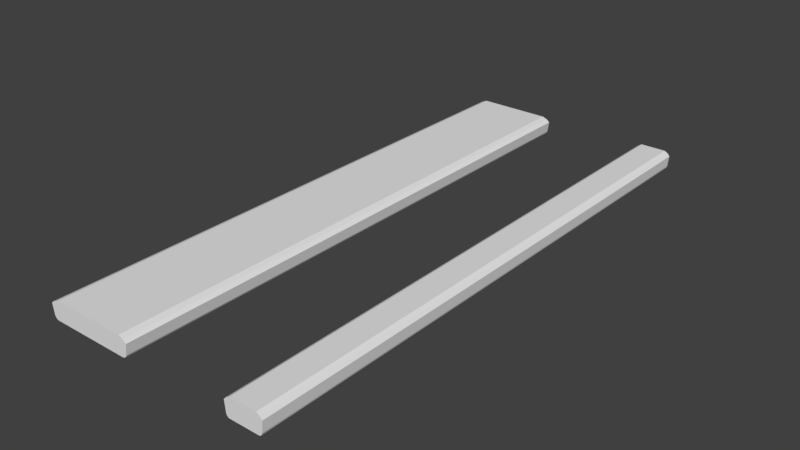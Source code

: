 # Source: Lights.blend  (saved by Blender 2.77.0; exported with 4.5.12 LTS)
import bpy
from mathutils import Matrix  # noqa: F401  (used for matrix-valued properties, if any)

bpy.ops.wm.read_factory_settings(use_empty=True)
scene = bpy.context.scene
scene.name = 'Scene'

# ---- collections
col_collection_1 = bpy.data.collections.new('Collection 1'); scene.collection.children.link(col_collection_1)

# ---- materials (node trees are filled in below, after node groups)
mat_material = bpy.data.materials.new('Material')
mat_material.alpha_threshold = 0.0
mat_material.use_transparent_shadow = False
mat_material.roughness = 0.5
mat_material.line_color = (0.0, 0.0, 0.0, 1.0)

# ---- material node trees

# ---- world
world_world = bpy.data.worlds.new('World'); scene.world = world_world
world_world.color = (0.05088, 0.05088, 0.05088)
world_world.use_sun_shadow = False
world_world.sun_shadow_jitter_overblur = 0.0
world_world.cycles.sampling_method = 'MANUAL'

# ---- meshes
me_cube_001 = bpy.data.meshes.new('Cube.001')
me_cube_001.from_pydata([(0.3788, 2.997, 0.09329), (0.3788, -2.994, 0.09329), (0.02996, -2.994, 0.09329), (0.02996, 2.997, 0.09329), (0.3589, 2.997, -0.08539), (0.04883, 2.997, -0.08539), (0.3589, -2.994, -0.08539), (0.04883, -2.994, -0.08539), (0.3416, 2.997, 0.1144), (0.06612, 2.997, 0.1144), (0.3416, -2.994, 0.1144), (0.06612, -2.994, 0.1144), (0.403, 2.997, 0.06568), (0.403, -2.994, 0.06568), (0.005813, -2.994, 0.06568), (0.005813, 2.997, 0.06568), (0.3416, 2.997, 0.06568), (0.06612, 2.997, 0.06568), (0.3416, -2.994, 0.06568), (0.06612, -2.994, 0.06568), (0.3788, -2.804, 0.09329), (0.02996, -2.804, 0.09329), (0.3416, -2.804, 0.1144), (0.06612, -2.804, 0.1144), (0.3589, -2.804, -0.08539), (0.04883, -2.804, -0.08539), (0.005813, -2.804, 0.06568), (0.403, -2.804, 0.06568), (0.02996, 2.796, 0.09329), (0.3589, 2.796, -0.08539), (0.04883, 2.796, -0.08539), (0.005813, 2.796, 0.06568), (0.3788, 2.796, 0.09329), (0.3416, 2.796, 0.1144), (0.06612, 2.796, 0.1144), (0.403, 2.796, 0.06568), (0.3282, -2.73, 0.04992), (0.07951, -2.73, 0.04992), (0.3282, 2.723, 0.04992), (0.07951, 2.723, 0.04992), (0.01797, -2.994, -0.05024), (0.03766, -2.994, -0.0813), (0.02482, -2.994, -0.06961), (0.03766, 2.997, -0.0813), (0.01797, 2.997, -0.05024), (0.02482, 2.997, -0.06961), (0.01797, -2.804, -0.05024), (0.03766, -2.804, -0.0813), (0.02482, -2.804, -0.06961), (0.03766, 2.796, -0.0813), (0.01797, 2.796, -0.05024), (0.02482, 2.796, -0.06961), (0.3908, 2.997, -0.05033), (0.3712, 2.997, -0.08107), (0.384, 2.997, -0.06956), (0.3712, -2.994, -0.08107), (0.3908, -2.994, -0.05033), (0.384, -2.994, -0.06956), (0.3712, -2.804, -0.08107), (0.3908, -2.804, -0.05033), (0.384, -2.804, -0.06956), (0.3712, 2.796, -0.08107), (0.3908, 2.796, -0.05033), (0.384, 2.796, -0.06956), (0.2002, -2.865, 0.04662), (0.2002, 2.87, 0.04662), (0.1594, -2.865, 0.02969), (0.1594, 2.87, 0.02969), (0.1424, -2.865, -0.01119), (0.1424, 2.87, -0.01119), (0.1594, -2.865, -0.05207), (0.1594, 2.87, -0.05207), (0.2002, -2.865, -0.069), (0.2002, 2.87, -0.069), (0.2411, -2.865, -0.05207), (0.2411, 2.87, -0.05207), (0.258, -2.865, -0.01119), (0.258, 2.87, -0.01119), (0.2411, -2.865, 0.02969), (0.2411, 2.87, 0.02969)], [], [(5, 30, 49, 43), (23, 21, 2, 11), (27, 20, 1, 13), (19, 11, 2, 14), (31, 28, 3, 15), (46, 26, 31, 50), (52, 12, 35, 62), (16, 4, 5, 17), (13, 1, 10, 18), (18, 10, 11, 19), (20, 22, 10, 1), (22, 23, 11, 10), (55, 57, 56, 13, 18, 6), (24, 6, 7, 25), (6, 18, 19, 7), (62, 35, 27, 59), (8, 16, 17, 9), (0, 12, 16, 8), (9, 17, 15, 3), (17, 5, 43, 45, 44, 15), (40, 14, 26, 46), (58, 55, 6, 24), (61, 58, 24, 29), (25, 7, 41, 47), (30, 29, 38, 39), (33, 34, 23, 22), (32, 33, 22, 20), (14, 2, 21, 26), (35, 32, 20, 27), (34, 28, 21, 23), (50, 31, 15, 44), (9, 3, 28, 34), (12, 0, 32, 35), (0, 8, 33, 32), (8, 9, 34, 33), (59, 27, 13, 56), (4, 29, 30, 5), (53, 61, 29, 4), (30, 25, 47, 49), (26, 21, 28, 31), (38, 36, 37, 39), (24, 25, 37, 36), (25, 30, 39, 37), (29, 24, 36, 38), (50, 44, 45, 51), (51, 45, 43, 49), (40, 46, 48, 42), (42, 48, 47, 41), (46, 50, 51, 48), (48, 51, 49, 47), (7, 19, 14, 40, 42, 41), (59, 56, 57, 60), (60, 57, 55, 58), (62, 59, 60, 63), (63, 60, 58, 61), (52, 62, 63, 54), (54, 63, 61, 53), (12, 52, 54, 53, 4, 16), (64, 65, 67, 66), (66, 67, 69, 68), (68, 69, 71, 70), (70, 71, 73, 72), (72, 73, 75, 74), (74, 75, 77, 76), (67, 65, 79, 77, 75, 73, 71, 69), (76, 77, 79, 78), (78, 79, 65, 64), (64, 66, 68, 70, 72, 74, 76, 78)])
_uv = me_cube_001.uv_layers.new(name='UVMap')
_uv.uv.foreach_set('vector', [0.4992, 0.585, 0.4858, 0.585, 0.4858, 0.5782, 0.4992, 0.5782, 0.1101, 0.4706, 0.1101, 0.4936, 0.09732, 0.4936, 0.09732, 0.4706, 0.1101, 0.09841, 0.1101, 0.1166, 0.09732, 0.1166, 0.09732, 0.09841, 0.07715, 0.4706, 0.09732, 0.4706, 0.08858, 0.4918, 0.07715, 0.506, 0.4858, 0.5118, 0.4858, 0.4936, 0.4992, 0.4936, 0.4992, 0.5118, 0.1101, 0.5603, 0.1101, 0.5118, 0.4858, 0.5118, 0.4858, 0.5603, 0.4992, 0.0499, 0.4992, 0.09841, 0.4858, 0.09841, 0.4858, 0.0499, 0.5194, 0.1401, 0.5819, 0.13, 0.5819, 0.4808, 0.5194, 0.4706, 0.07715, 0.1041, 0.08858, 0.1183, 0.09732, 0.1401, 0.07715, 0.1401, 0.07715, 0.1401, 0.09732, 0.1401, 0.09732, 0.4706, 0.07715, 0.4706, 0.1101, 0.1166, 0.1101, 0.1401, 0.09732, 0.1401, 0.09732, 0.1166, 0.1101, 0.1401, 0.1101, 0.4706, 0.09732, 0.4706, 0.09732, 0.1401, 0.01645, 0.1228, 0.02121, 0.1153, 0.02917, 0.1113, 0.07715, 0.1041, 0.07715, 0.1401, 0.01466, 0.13, 0.1101, 0.9357, 0.09731, 0.9357, 0.09731, 0.585, 0.1101, 0.585, 0.01466, 0.13, 0.07715, 0.1401, 0.07715, 0.4706, 0.01466, 0.4808, 0.4858, 0.0499, 0.4858, 0.09841, 0.1101, 0.09841, 0.1101, 0.0499, 0.4992, 0.1401, 0.5194, 0.1401, 0.5194, 0.4706, 0.4992, 0.4706, 0.508, 0.1183, 0.5194, 0.1041, 0.5194, 0.1401, 0.4992, 0.1401, 0.4992, 0.4706, 0.5194, 0.4706, 0.5194, 0.506, 0.508, 0.4918, 0.5194, 0.4706, 0.5819, 0.4808, 0.5802, 0.4873, 0.5753, 0.4949, 0.5673, 0.4989, 0.5194, 0.506, 0.09731, 0.5603, 0.09732, 0.5118, 0.1101, 0.5118, 0.1101, 0.5603, 0.1101, 0.9431, 0.09731, 0.9431, 0.09731, 0.9357, 0.1101, 0.9357, 0.4858, 0.9431, 0.1101, 0.9431, 0.1101, 0.9357, 0.4858, 0.9357, 0.1101, 0.585, 0.09731, 0.585, 0.09731, 0.5782, 0.1101, 0.5782, 0.1797, 0.5894, 0.4309, 0.5894, 0.418, 0.6297, 0.1926, 0.6297, 0.4858, 0.1401, 0.4858, 0.4706, 0.1101, 0.4706, 0.1101, 0.1401, 0.4858, 0.1166, 0.4858, 0.1401, 0.1101, 0.1401, 0.1101, 0.1166, 0.09732, 0.5118, 0.09732, 0.4936, 0.1101, 0.4936, 0.1101, 0.5118, 0.4858, 0.09841, 0.4858, 0.1166, 0.1101, 0.1166, 0.1101, 0.09841, 0.4858, 0.4706, 0.4858, 0.4936, 0.1101, 0.4936, 0.1101, 0.4706, 0.4858, 0.5603, 0.4858, 0.5118, 0.4992, 0.5118, 0.4992, 0.5603, 0.4992, 0.4706, 0.4992, 0.4936, 0.4858, 0.4936, 0.4858, 0.4706, 0.4992, 0.09841, 0.4992, 0.1166, 0.4858, 0.1166, 0.4858, 0.09841, 0.4992, 0.1166, 0.4992, 0.1401, 0.4858, 0.1401, 0.4858, 0.1166, 0.4992, 0.1401, 0.4992, 0.4706, 0.4858, 0.4706, 0.4858, 0.1401, 0.1101, 0.0499, 0.1101, 0.09841, 0.09732, 0.09841, 0.09732, 0.0499, 0.4992, 0.9357, 0.4858, 0.9357, 0.4858, 0.585, 0.4992, 0.585, 0.4992, 0.9431, 0.4858, 0.9431, 0.4858, 0.9357, 0.4992, 0.9357, 0.4858, 0.585, 0.1101, 0.585, 0.1101, 0.5782, 0.4858, 0.5782, 0.1101, 0.5118, 0.1101, 0.4936, 0.4858, 0.4936, 0.4858, 0.5118, 0.418, 0.6297, 0.418, 0.8916, 0.1926, 0.8916, 0.1926, 0.6297, 0.4309, 0.9318, 0.1797, 0.9318, 0.1926, 0.8916, 0.418, 0.8916, 0.1505, 0.8951, 0.1505, 0.6261, 0.1926, 0.6297, 0.1926, 0.8916, 0.4601, 0.6261, 0.4601, 0.8951, 0.418, 0.8916, 0.418, 0.6297, 0.4858, 0.5603, 0.4992, 0.5603, 0.4992, 0.5692, 0.4858, 0.5692, 0.4858, 0.5692, 0.4992, 0.5692, 0.4992, 0.5782, 0.4858, 0.5782, 0.09731, 0.5603, 0.1101, 0.5603, 0.1101, 0.5692, 0.09731, 0.5692, 0.09731, 0.5692, 0.1101, 0.5692, 0.1101, 0.5782, 0.09731, 0.5782, 0.1101, 0.5603, 0.4858, 0.5603, 0.4858, 0.5692, 0.1101, 0.5692, 0.1101, 0.5692, 0.4858, 0.5692, 0.4858, 0.5782, 0.1101, 0.5782, 0.01466, 0.4808, 0.07715, 0.4706, 0.07715, 0.506, 0.0292, 0.4989, 0.02119, 0.4949, 0.01636, 0.4873, 0.1101, 0.0499, 0.09732, 0.0499, 0.09732, 0.04099, 0.1101, 0.04099, 0.1101, 0.04099, 0.09732, 0.04099, 0.09732, 0.03208, 0.1101, 0.03208, 0.4858, 0.0499, 0.1101, 0.0499, 0.1101, 0.04099, 0.4858, 0.04099, 0.4858, 0.04099, 0.1101, 0.04099, 0.1101, 0.03208, 0.4858, 0.03208, 0.4992, 0.0499, 0.4858, 0.0499, 0.4858, 0.04099, 0.4992, 0.04099, 0.4992, 0.04099, 0.4858, 0.04099, 0.4858, 0.03208, 0.4992, 0.03208, 0.5194, 0.1041, 0.5674, 0.1113, 0.5753, 0.1153, 0.5801, 0.1228, 0.5819, 0.13, 0.5194, 0.1401, 0.8541, 0.1235, 0.8541, 0.9096, 0.8277, 0.9096, 0.8277, 0.1235, 0.8915, 0.9096, 0.8915, 0.1235, 0.9289, 0.1235, 0.9289, 0.9096, 0.6735, 0.9096, 0.6735, 0.1235, 0.7, 0.1235, 0.7, 0.9096, 0.7, 0.9096, 0.7, 0.1235, 0.7374, 0.1235, 0.7374, 0.9096, 0.7374, 0.9096, 0.7374, 0.1235, 0.7638, 0.1235, 0.7638, 0.9096, 0.8277, 0.1235, 0.8277, 0.9096, 0.7903, 0.9096, 0.7903, 0.1235, 0.8277, 0.936, 0.8541, 0.9096, 0.8915, 0.9096, 0.9179, 0.936, 0.9179, 0.9734, 0.8915, 0.9999, 0.8541, 0.9999, 0.8277, 0.9734, 0.7903, 0.1235, 0.7903, 0.9096, 0.7638, 0.9096, 0.7638, 0.1235, 0.8915, 0.1235, 0.8915, 0.9096, 0.8541, 0.9096, 0.8541, 0.1235, 0.7319, 0.09701, 0.7319, 0.05962, 0.7583, 0.03317, 0.7957, 0.03317, 0.8222, 0.05962, 0.8222, 0.09701, 0.7903, 0.1235, 0.7638, 0.1235])
me_cube_001.materials.append(mat_material)
me_cube_001.use_remesh_preserve_volume = False
me_cube_001.use_remesh_preserve_attributes = False
me_cube_001.use_mirror_vertex_groups = False
me_cube_001.update()
me_cube = bpy.data.meshes.new('Cube')
me_cube.from_pydata([(0.4521, 2.997, 0.09329), (0.4521, -2.994, 0.09329), (-0.4509, -2.994, 0.09329), (-0.4509, 2.997, 0.09329), (0.4239, 2.997, -0.08539), (-0.4241, 2.997, -0.08539), (0.4239, -2.994, -0.08539), (-0.4241, -2.994, -0.08539), (0.3993, 2.997, 0.1144), (-0.3995, 2.997, 0.1144), (0.3993, -2.994, 0.1144), (-0.3995, -2.994, 0.1144), (0.4864, 2.997, 0.06568), (0.4864, -2.994, 0.06568), (-0.4852, -2.994, 0.06568), (-0.4852, 2.997, 0.06568), (0.3993, 2.997, 0.06568), (-0.3995, 2.997, 0.06568), (0.3993, -2.994, 0.06568), (-0.3995, -2.994, 0.06568), (0.4521, -2.804, 0.09329), (-0.4509, -2.804, 0.09329), (0.3993, -2.804, 0.1144), (-0.3995, -2.804, 0.1144), (0.4239, -2.804, -0.08539), (-0.4241, -2.804, -0.08539), (-0.4852, -2.804, 0.06568), (0.4864, -2.804, 0.06568), (-0.4509, 2.796, 0.09329), (0.4239, 2.796, -0.08539), (-0.4241, 2.796, -0.08539), (-0.4852, 2.796, 0.06568), (0.4521, 2.796, 0.09329), (0.3993, 2.796, 0.1144), (-0.3995, 2.796, 0.1144), (0.4864, 2.796, 0.06568), (0.3803, -2.73, 0.04992), (-0.3805, -2.73, 0.04992), (0.3803, 2.723, 0.04992), (-0.3805, 2.723, 0.04992), (-0.4679, -2.994, -0.05024), (-0.4399, -2.994, -0.0813), (-0.4582, -2.994, -0.06961), (-0.4399, 2.997, -0.0813), (-0.4679, 2.997, -0.05024), (-0.4582, 2.997, -0.06961), (-0.4679, -2.804, -0.05024), (-0.4399, -2.804, -0.0813), (-0.4582, -2.804, -0.06961), (-0.4399, 2.796, -0.0813), (-0.4679, 2.796, -0.05024), (-0.4582, 2.796, -0.06961), (0.4692, 2.997, -0.05033), (0.4412, 2.997, -0.08107), (0.4595, 2.997, -0.06956), (0.4412, -2.994, -0.08107), (0.4692, -2.994, -0.05033), (0.4595, -2.994, -0.06956), (0.4412, -2.804, -0.08107), (0.4692, -2.804, -0.05033), (0.4595, -2.804, -0.06956), (0.4412, 2.796, -0.08107), (0.4692, 2.796, -0.05033), (0.4595, 2.796, -0.06956), (0.2002, -2.865, 0.04662), (0.2002, 2.87, 0.04662), (0.1594, -2.865, 0.02969), (0.1594, 2.87, 0.02969), (0.1424, -2.865, -0.01119), (0.1424, 2.87, -0.01119), (0.1594, -2.865, -0.05207), (0.1594, 2.87, -0.05207), (0.2002, -2.865, -0.069), (0.2002, 2.87, -0.069), (0.2411, -2.865, -0.05207), (0.2411, 2.87, -0.05207), (0.258, -2.865, -0.01119), (0.258, 2.87, -0.01119), (0.2411, -2.865, 0.02969), (0.2411, 2.87, 0.02969), (-0.2016, -2.947, 0.04603), (-0.2016, 2.952, 0.04603), (-0.2421, -2.947, 0.02927), (-0.2421, 2.952, 0.02927), (-0.2589, -2.947, -0.01119), (-0.2589, 2.952, -0.01119), (-0.2421, -2.947, -0.05165), (-0.2421, 2.952, -0.05165), (-0.2016, -2.947, -0.06841), (-0.2016, 2.952, -0.06841), (-0.1612, -2.947, -0.05165), (-0.1612, 2.952, -0.05165), (-0.1444, -2.947, -0.01119), (-0.1444, 2.952, -0.01119), (-0.1612, -2.947, 0.02927), (-0.1612, 2.952, 0.02927)], [], [(5, 30, 49, 43), (23, 21, 2, 11), (27, 20, 1, 13), (19, 11, 2, 14), (31, 28, 3, 15), (46, 26, 31, 50), (52, 12, 35, 62), (16, 4, 5, 17), (13, 1, 10, 18), (18, 10, 11, 19), (20, 22, 10, 1), (22, 23, 11, 10), (55, 57, 56, 13, 18, 6), (24, 6, 7, 25), (6, 18, 19, 7), (62, 35, 27, 59), (8, 16, 17, 9), (0, 12, 16, 8), (9, 17, 15, 3), (17, 5, 43, 45, 44, 15), (40, 14, 26, 46), (58, 55, 6, 24), (61, 58, 24, 29), (25, 7, 41, 47), (30, 29, 38, 39), (33, 34, 23, 22), (32, 33, 22, 20), (14, 2, 21, 26), (35, 32, 20, 27), (34, 28, 21, 23), (50, 31, 15, 44), (9, 3, 28, 34), (12, 0, 32, 35), (0, 8, 33, 32), (8, 9, 34, 33), (59, 27, 13, 56), (4, 29, 30, 5), (53, 61, 29, 4), (30, 25, 47, 49), (26, 21, 28, 31), (38, 36, 37, 39), (24, 25, 37, 36), (25, 30, 39, 37), (29, 24, 36, 38), (50, 44, 45, 51), (51, 45, 43, 49), (40, 46, 48, 42), (42, 48, 47, 41), (46, 50, 51, 48), (48, 51, 49, 47), (7, 19, 14, 40, 42, 41), (59, 56, 57, 60), (60, 57, 55, 58), (62, 59, 60, 63), (63, 60, 58, 61), (52, 62, 63, 54), (54, 63, 61, 53), (12, 52, 54, 53, 4, 16), (64, 65, 67, 66), (66, 67, 69, 68), (68, 69, 71, 70), (70, 71, 73, 72), (72, 73, 75, 74), (74, 75, 77, 76), (67, 65, 79, 77, 75, 73, 71, 69), (76, 77, 79, 78), (78, 79, 65, 64), (64, 66, 68, 70, 72, 74, 76, 78), (80, 81, 83, 82), (82, 83, 85, 84), (84, 85, 87, 86), (86, 87, 89, 88), (88, 89, 91, 90), (90, 91, 93, 92), (83, 81, 95, 93, 91, 89, 87, 85), (92, 93, 95, 94), (94, 95, 81, 80), (80, 82, 84, 86, 88, 90, 92, 94)])
_uv = me_cube.uv_layers.new(name='UVMap')
_uv.uv.foreach_set('vector', [0.4992, 0.585, 0.4858, 0.585, 0.4858, 0.5782, 0.4992, 0.5782, 0.1101, 0.4706, 0.1101, 0.4936, 0.09732, 0.4936, 0.09732, 0.4706, 0.1101, 0.09841, 0.1101, 0.1166, 0.09732, 0.1166, 0.09732, 0.09841, 0.07715, 0.4706, 0.09732, 0.4706, 0.08858, 0.4918, 0.07715, 0.506, 0.4858, 0.5118, 0.4858, 0.4936, 0.4992, 0.4936, 0.4992, 0.5118, 0.1101, 0.5603, 0.1101, 0.5118, 0.4858, 0.5118, 0.4858, 0.5603, 0.4992, 0.0499, 0.4992, 0.09841, 0.4858, 0.09841, 0.4858, 0.0499, 0.5194, 0.1401, 0.5819, 0.13, 0.5819, 0.4808, 0.5194, 0.4706, 0.07715, 0.1041, 0.08858, 0.1183, 0.09732, 0.1401, 0.07715, 0.1401, 0.07715, 0.1401, 0.09732, 0.1401, 0.09732, 0.4706, 0.07715, 0.4706, 0.1101, 0.1166, 0.1101, 0.1401, 0.09732, 0.1401, 0.09732, 0.1166, 0.1101, 0.1401, 0.1101, 0.4706, 0.09732, 0.4706, 0.09732, 0.1401, 0.01645, 0.1228, 0.02121, 0.1153, 0.02917, 0.1113, 0.07715, 0.1041, 0.07715, 0.1401, 0.01466, 0.13, 0.1101, 0.9357, 0.09731, 0.9357, 0.09731, 0.585, 0.1101, 0.585, 0.01466, 0.13, 0.07715, 0.1401, 0.07715, 0.4706, 0.01466, 0.4808, 0.4858, 0.0499, 0.4858, 0.09841, 0.1101, 0.09841, 0.1101, 0.0499, 0.4992, 0.1401, 0.5194, 0.1401, 0.5194, 0.4706, 0.4992, 0.4706, 0.508, 0.1183, 0.5194, 0.1041, 0.5194, 0.1401, 0.4992, 0.1401, 0.4992, 0.4706, 0.5194, 0.4706, 0.5194, 0.506, 0.508, 0.4918, 0.5194, 0.4706, 0.5819, 0.4808, 0.5802, 0.4873, 0.5753, 0.4949, 0.5673, 0.4989, 0.5194, 0.506, 0.09731, 0.5603, 0.09732, 0.5118, 0.1101, 0.5118, 0.1101, 0.5603, 0.1101, 0.9431, 0.09731, 0.9431, 0.09731, 0.9357, 0.1101, 0.9357, 0.4858, 0.9431, 0.1101, 0.9431, 0.1101, 0.9357, 0.4858, 0.9357, 0.1101, 0.585, 0.09731, 0.585, 0.09731, 0.5782, 0.1101, 0.5782, 0.1797, 0.5894, 0.4309, 0.5894, 0.418, 0.6297, 0.1926, 0.6297, 0.4858, 0.1401, 0.4858, 0.4706, 0.1101, 0.4706, 0.1101, 0.1401, 0.4858, 0.1166, 0.4858, 0.1401, 0.1101, 0.1401, 0.1101, 0.1166, 0.09732, 0.5118, 0.09732, 0.4936, 0.1101, 0.4936, 0.1101, 0.5118, 0.4858, 0.09841, 0.4858, 0.1166, 0.1101, 0.1166, 0.1101, 0.09841, 0.4858, 0.4706, 0.4858, 0.4936, 0.1101, 0.4936, 0.1101, 0.4706, 0.4858, 0.5603, 0.4858, 0.5118, 0.4992, 0.5118, 0.4992, 0.5603, 0.4992, 0.4706, 0.4992, 0.4936, 0.4858, 0.4936, 0.4858, 0.4706, 0.4992, 0.09841, 0.4992, 0.1166, 0.4858, 0.1166, 0.4858, 0.09841, 0.4992, 0.1166, 0.4992, 0.1401, 0.4858, 0.1401, 0.4858, 0.1166, 0.4992, 0.1401, 0.4992, 0.4706, 0.4858, 0.4706, 0.4858, 0.1401, 0.1101, 0.0499, 0.1101, 0.09841, 0.09732, 0.09841, 0.09732, 0.0499, 0.4992, 0.9357, 0.4858, 0.9357, 0.4858, 0.585, 0.4992, 0.585, 0.4992, 0.9431, 0.4858, 0.9431, 0.4858, 0.9357, 0.4992, 0.9357, 0.4858, 0.585, 0.1101, 0.585, 0.1101, 0.5782, 0.4858, 0.5782, 0.1101, 0.5118, 0.1101, 0.4936, 0.4858, 0.4936, 0.4858, 0.5118, 0.418, 0.6297, 0.418, 0.8916, 0.1926, 0.8916, 0.1926, 0.6297, 0.4309, 0.9318, 0.1797, 0.9318, 0.1926, 0.8916, 0.418, 0.8916, 0.1505, 0.8951, 0.1505, 0.6261, 0.1926, 0.6297, 0.1926, 0.8916, 0.4601, 0.6261, 0.4601, 0.8951, 0.418, 0.8916, 0.418, 0.6297, 0.4858, 0.5603, 0.4992, 0.5603, 0.4992, 0.5692, 0.4858, 0.5692, 0.4858, 0.5692, 0.4992, 0.5692, 0.4992, 0.5782, 0.4858, 0.5782, 0.09731, 0.5603, 0.1101, 0.5603, 0.1101, 0.5692, 0.09731, 0.5692, 0.09731, 0.5692, 0.1101, 0.5692, 0.1101, 0.5782, 0.09731, 0.5782, 0.1101, 0.5603, 0.4858, 0.5603, 0.4858, 0.5692, 0.1101, 0.5692, 0.1101, 0.5692, 0.4858, 0.5692, 0.4858, 0.5782, 0.1101, 0.5782, 0.01466, 0.4808, 0.07715, 0.4706, 0.07715, 0.506, 0.0292, 0.4989, 0.02119, 0.4949, 0.01636, 0.4873, 0.1101, 0.0499, 0.09732, 0.0499, 0.09732, 0.04099, 0.1101, 0.04099, 0.1101, 0.04099, 0.09732, 0.04099, 0.09732, 0.03208, 0.1101, 0.03208, 0.4858, 0.0499, 0.1101, 0.0499, 0.1101, 0.04099, 0.4858, 0.04099, 0.4858, 0.04099, 0.1101, 0.04099, 0.1101, 0.03208, 0.4858, 0.03208, 0.4992, 0.0499, 0.4858, 0.0499, 0.4858, 0.04099, 0.4992, 0.04099, 0.4992, 0.04099, 0.4858, 0.04099, 0.4858, 0.03208, 0.4992, 0.03208, 0.5194, 0.1041, 0.5674, 0.1113, 0.5753, 0.1153, 0.5801, 0.1228, 0.5819, 0.13, 0.5194, 0.1401, 0.8541, 0.1235, 0.8541, 0.9096, 0.8277, 0.9096, 0.8277, 0.1235, 0.8915, 0.9096, 0.8915, 0.1235, 0.9289, 0.1235, 0.9289, 0.9096, 0.6735, 0.9096, 0.6735, 0.1235, 0.7, 0.1235, 0.7, 0.9096, 0.7, 0.9096, 0.7, 0.1235, 0.7374, 0.1235, 0.7374, 0.9096, 0.7374, 0.9096, 0.7374, 0.1235, 0.7638, 0.1235, 0.7638, 0.9096, 0.8277, 0.1235, 0.8277, 0.9096, 0.7903, 0.9096, 0.7903, 0.1235, 0.8277, 0.936, 0.8541, 0.9096, 0.8915, 0.9096, 0.9179, 0.936, 0.9179, 0.9734, 0.8915, 0.9999, 0.8541, 0.9999, 0.8277, 0.9734, 0.7903, 0.1235, 0.7903, 0.9096, 0.7638, 0.9096, 0.7638, 0.1235, 0.8915, 0.1235, 0.8915, 0.9096, 0.8541, 0.9096, 0.8541, 0.1235, 0.7319, 0.09701, 0.7319, 0.05962, 0.7583, 0.03317, 0.7957, 0.03317, 0.8222, 0.05962, 0.8222, 0.09701, 0.7903, 0.1235, 0.7638, 0.1235, 0.8473, 0.1235, 0.8473, 0.9096, 0.8219, 0.9096, 0.8219, 0.1235, 0.8833, 0.9096, 0.8833, 0.1235, 0.9193, 0.1235, 0.9193, 0.9096, 0.6735, 0.9096, 0.6735, 0.1235, 0.699, 0.1235, 0.699, 0.9096, 0.699, 0.9096, 0.699, 0.1235, 0.735, 0.1235, 0.735, 0.9096, 0.735, 0.9096, 0.735, 0.1235, 0.7604, 0.1235, 0.7604, 0.9096, 0.8219, 0.1235, 0.8219, 0.9096, 0.7859, 0.9096, 0.7859, 0.1235, 0.8833, 0.1235, 0.8579, 0.09801, 0.8579, 0.06202, 0.8833, 0.03657, 0.9193, 0.03657, 0.9447, 0.06202, 0.9447, 0.09801, 0.9193, 0.1235, 0.7859, 0.1235, 0.7859, 0.9096, 0.7604, 0.9096, 0.7604, 0.1235, 0.8833, 0.1235, 0.8833, 0.9096, 0.8473, 0.9096, 0.8473, 0.1235, 0.8579, 0.9351, 0.8833, 0.9096, 0.9193, 0.9096, 0.9447, 0.9351, 0.9447, 0.971, 0.9193, 0.9965, 0.8833, 0.9965, 0.8579, 0.971])
me_cube.materials.append(mat_material)
me_cube.use_remesh_preserve_volume = False
me_cube.use_remesh_preserve_attributes = False
me_cube.use_mirror_vertex_groups = False
me_cube.update()

# ---- objects
ob_long_light_001 = bpy.data.objects.new('Long_Light.001', me_cube_001)
ob_long_light = bpy.data.objects.new('Long_Light', me_cube)

# ---- transforms, parenting, visibility, modifiers, constraints
ob_long_light_001.location = (1.601, -0.001173, 0.2454)
ob_long_light_001.lock_rotations_4d = False
ob_long_light_001.empty_display_type = 'ARROWS'
ob_long_light_001.lineart.crease_threshold = 0.0
ob_long_light.location = (-0.000629, -0.001173, 0.2454)
ob_long_light.lock_rotations_4d = False
ob_long_light.empty_display_type = 'ARROWS'
ob_long_light.lineart.crease_threshold = 0.0

# ---- collection membership
col_collection_1.objects.link(ob_long_light_001)
col_collection_1.objects.link(ob_long_light)

# ---- scene / render settings (as saved in the file)
scene.frame_start = 1; scene.frame_end = 250; scene.frame_set(1)
scene.render.engine = 'BLENDER_EEVEE_NEXT'
scene.render.resolution_percentage = 50
scene.render.dither_intensity = 0.0
scene.cycles.use_denoising = False
scene.cycles.samples = 128
scene.cycles.sampling_pattern = 'TABULATED_SOBOL'
scene.cycles.light_sampling_threshold = 0.0
scene.cycles.use_adaptive_sampling = False
scene.cycles.use_light_tree = False
scene.cycles.blur_glossy = 0.0
scene.cycles.sample_clamp_indirect = 0.0
scene.view_settings.view_transform = 'Standard'
bpy.context.view_layer.update()

# ---- added for rendering (the .blend has no active camera and no usable light): camera, sun
cam_auto = bpy.data.cameras.new('AutoCamera')
cam_auto.lens = 50.0
cam_auto.sensor_width = 36.0
cam_auto.clip_end = 1000.0
ob_auto_camera = bpy.data.objects.new('AutoCamera', cam_auto)
scene.collection.objects.link(ob_auto_camera)
ob_auto_camera.location = (6.76481, -7.20682, 5.06451)
ob_auto_camera.rotation_euler = (1.09748, -7.21219e-08, 0.694738)
scene.camera = ob_auto_camera
light_auto_sun = bpy.data.lights.new('AutoSun', 'SUN')
light_auto_sun.energy = 3.0
light_auto_sun.angle = 0.0523599
ob_auto_sun = bpy.data.objects.new('AutoSun', light_auto_sun)
scene.collection.objects.link(ob_auto_sun)
ob_auto_sun.rotation_euler = (0.872665, 0.174533, 0.523599)
bpy.context.view_layer.update()
